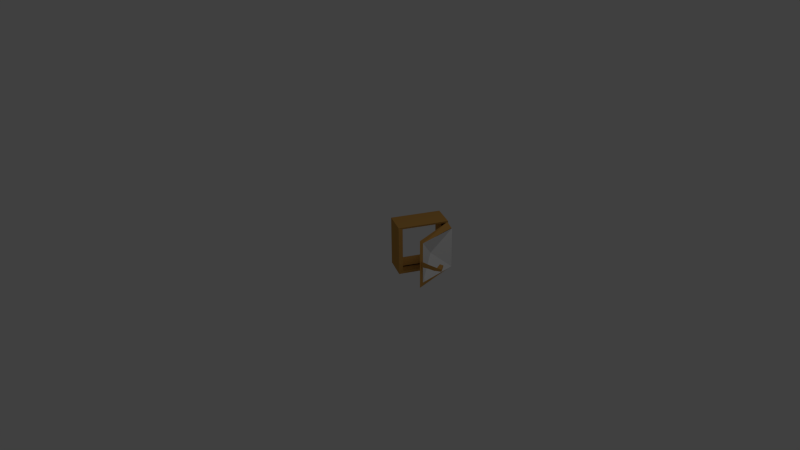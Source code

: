 # Source: windowopen.blend  (saved by Blender 2.60.0; exported with 4.5.12 LTS)
import bpy
from mathutils import Matrix  # noqa: F401  (used for matrix-valued properties, if any)

bpy.ops.wm.read_factory_settings(use_empty=True)
scene = bpy.context.scene
scene.name = 'Scene'

# ---- collections
col_collection_1 = bpy.data.collections.new('Collection 1'); scene.collection.children.link(col_collection_1)

# ---- materials (node trees are filled in below, after node groups)
mat_material_005 = bpy.data.materials.new('Material.005')
mat_material_005.alpha_threshold = 0.0
mat_material_005.use_transparent_shadow = False
mat_material_005.roughness = 0.5
mat_material_005.specular_intensity = 0.7264
mat_material_005.line_color = (0.0, 0.0, 0.0, 0.3019)
mat_material_007 = bpy.data.materials.new('Material.007')
mat_material_007.alpha_threshold = 0.0
mat_material_007.use_transparent_shadow = False
mat_material_007.diffuse_color = (0.5815, 0.306, 0.07521, 1.0)
mat_material_007.roughness = 0.5
mat_material_007.line_color = (0.0, 0.0, 0.0, 1.0)

# ---- material node trees

# ---- world
world_world = bpy.data.worlds.new('World'); scene.world = world_world
world_world.color = (0.05088, 0.05088, 0.05088)
world_world.use_sun_shadow = False
world_world.sun_shadow_jitter_overblur = 0.0
world_world.cycles.sampling_method = 'MANUAL'
world_world.cycles.sample_map_resolution = 256

# ---- cameras
cam_camera = bpy.data.cameras.new('Camera')
cam_camera.clip_end = 100.0
cam_camera.lens = 35.0
cam_camera.ortho_scale = 7.314
cam_camera.dof.focus_distance = 0.0
cam_camera.dof.aperture_fstop = 128.0

# ---- lights
light_lamp = bpy.data.lights.new('Lamp', 'POINT')
light_lamp.transmission_factor = 0.0
light_lamp.cutoff_distance = 30.0
light_lamp.energy = 100.0
light_lamp.shadow_buffer_clip_start = 1.001
light_lamp.shadow_soft_size = 1.0
light_lamp.shadow_maximum_resolution = 0.006
light_lamp.use_absolute_resolution = True
light_lamp.cycles.use_multiple_importance_sampling = False

# ---- meshes
me_cube_001 = bpy.data.meshes.new('Cube.001')
me_cube_001.from_pydata([], [], [])
me_cube_001.materials.append(mat_material_005)
me_cube_001.materials.append(mat_material_007)
me_cube_001.use_remesh_preserve_volume = False
me_cube_001.use_remesh_preserve_attributes = False
me_cube_001.use_mirror_vertex_groups = False
me_cube_001.update()
me_cube = bpy.data.meshes.new('Cube')
me_cube.from_pydata([(1.206, 0.9509, -1.002), (4.964, -0.5651, -1.002), (1.206, 0.9509, 0.9982), (4.964, -0.5651, 0.9982), (1.983, 1.03, 0.8381), (4.704, -0.4264, 0.8381), (4.704, -0.4264, -0.8417), (1.983, 1.03, -0.8417), (4.7, -0.4185, -0.8417), (2.03, 1.049, -0.8417), (2.03, 1.049, 0.8381), (4.7, -0.4185, 0.8381), (2.529, 0.1196, -0.001774), (4.799, -0.477, 0.0866), (4.799, -0.477, -0.09015), (4.869, -0.5145, -0.107), (4.869, -0.5145, 0.1035), (5.171, -0.4471, -0.107), (5.171, -0.4471, 0.1035), (5.101, -0.4095, 0.0866), (5.101, -0.4095, -0.09015), (5.714, -0.2781, -0.07121), (5.714, -0.2781, 0.06766), (5.769, -0.3076, -0.08445), (5.769, -0.3076, 0.0809), (6.399, -0.1624, 0.0809), (6.399, -0.1624, -0.08445), (5.964, -0.2266, 0.06766), (5.964, -0.2266, -0.07121), (6.551, -0.0817, 0.03477), (6.551, -0.0817, -0.03832), (7.102, 0.0422, -0.04529), (7.102, 0.0422, 0.04174), (6.096, 0.2299, -0.03356), (6.096, 0.2299, 0.03001), (5.694, 0.1393, 0.02492), (5.694, 0.1393, -0.02847), (1.0, 1.0, -1.0), (1.0, -1.0, -1.0), (-1.0, -1.0, -1.0), (-1.0, 1.0, -1.0), (1.0, 1.0, 1.0), (1.0, -1.0, 1.0), (-1.0, -1.0, 1.0), (-1.0, 1.0, 1.0), (-1.0, -0.8399, 0.8399), (-1.0, 0.8399, 0.8399), (-1.0, 0.8399, -0.8399), (-1.0, -0.8399, -0.8399), (-5.96e-08, -0.8399, -0.8399), (1.788e-07, 0.8399, -0.8399), (2.98e-07, 0.8399, 0.8399), (-5.066e-07, -0.8399, 0.8399), (-2.156, 0.8399, -0.8399), (-2.156, -0.8399, -0.8399), (-2.156, -0.8399, 0.8399), (-2.156, 0.8399, 0.8399), (-2.156, -1.0, 1.0), (-2.156, 1.0, 1.0), (-2.156, 1.0, -1.0), (-2.156, -1.0, -1.0), (0.9148, 1.0, 0.9206), (0.9148, -0.8329, 0.9206), (0.9148, -0.8329, -0.9126), (0.9148, 1.0, -0.9126), (-0.2009, 1.0, -0.9126), (-0.2009, -0.8329, -0.9126), (-0.2009, 1.0, 0.9206), (-0.2009, -0.8329, 0.9206)], [], [(2, 3, 5, 4), (0, 2, 4, 7), (1, 0, 7, 6), (11, 5, 6, 8), (11, 8, 12), (6, 5, 13, 14), (1, 6, 14, 15), (5, 3, 16, 13), (3, 1, 15, 16), (16, 15, 17, 18), (13, 16, 18, 19), (15, 14, 20, 17), (14, 13, 19, 20), (20, 19, 22, 21), (17, 20, 21, 23), (19, 18, 24, 22), (18, 17, 23, 24), (24, 23, 26, 25), (22, 24, 25, 27), (23, 21, 28, 26), (21, 22, 27, 28), (28, 27, 29, 30), (26, 28, 30, 31), (27, 25, 32, 29), (25, 26, 31, 32), (32, 31, 33, 34), (29, 32, 34, 35), (31, 30, 36, 33), (30, 29, 35, 36), (34, 33, 36, 35), (9, 10, 12), (8, 9, 12), (10, 11, 12), (37, 38, 39, 40), (41, 44, 43, 42), (38, 42, 43, 39), (41, 37, 40, 44), (48, 49, 50, 47), (47, 50, 51, 46), (46, 51, 52, 45), (45, 52, 49, 48), (48, 47, 53, 54), (45, 48, 54, 55), (47, 46, 56, 53), (46, 45, 55, 56), (43, 44, 58, 57), (44, 40, 59, 58), (39, 43, 57, 60), (40, 39, 60, 59), (59, 60, 54, 53), (60, 57, 55, 54), (58, 59, 53, 56), (57, 58, 56, 55), (41, 42, 62, 61), (42, 38, 63, 62), (37, 41, 61, 64), (38, 37, 64, 63), (63, 64, 65, 66), (64, 61, 67, 65), (62, 63, 66, 68), (61, 62, 68, 67)])
me_cube.polygons.foreach_set('material_index', [1, 1, 1, 1, 0, 1, 1, 1, 1, 1, 1, 1, 1, 1, 1, 1, 1, 1, 1, 1, 1, 1, 1, 1, 1, 1, 1, 1, 1, 1, 0, 0, 0, 1, 1, 1, 1, 1, 1, 1, 1, 1, 1, 1, 1, 1, 1, 1, 1, 1, 1, 1, 1, 1, 1, 1, 1, 1, 1, 1, 1])
me_cube.materials.append(mat_material_005)
me_cube.materials.append(mat_material_007)
me_cube.use_remesh_preserve_volume = False
me_cube.use_remesh_preserve_attributes = False
me_cube.use_mirror_vertex_groups = False
me_cube.update()

# ---- objects
ob_cube_001 = bpy.data.objects.new('Cube.001', me_cube_001)
ob_cube = bpy.data.objects.new('Cube', me_cube)
ob_lamp = bpy.data.objects.new('Lamp', light_lamp)
ob_camera = bpy.data.objects.new('Camera', cam_camera)

# ---- transforms, parenting, visibility, modifiers, constraints
ob_cube_001.location = (0.6097, 1.886, 3.251)
ob_cube_001.rotation_euler = (0.0, -0.0, 0.7686)
ob_cube_001.scale = (0.1579, 3.655, 3.655)
ob_cube_001.lock_rotations_4d = False
ob_cube_001.empty_display_type = 'ARROWS'
ob_cube_001.lineart.crease_threshold = 0.0
ob_cube.location = (0.0, 0.0, 0.0)
ob_cube.scale = (0.1566, 0.4999, 0.4996)
ob_cube.lock_rotations_4d = False
ob_cube.empty_display_type = 'ARROWS'
ob_cube.lineart.crease_threshold = 0.0
ob_lamp.location = (4.076, 1.005, 5.904)
ob_lamp.rotation_euler = (0.6503, 0.05522, 1.866)
ob_lamp.lock_rotations_4d = False
ob_lamp.empty_display_type = 'ARROWS'
ob_lamp.color = (0.0, 0.0, 0.0, 0.0)
ob_lamp.lineart.crease_threshold = 0.0
ob_camera.location = (12.77, -4.338, 7.133)
ob_camera.rotation_euler = (1.109, 0.01082, 1.268)
ob_camera.lock_rotations_4d = False
ob_camera.empty_display_type = 'ARROWS'
ob_camera.color = (0.0, 0.0, 0.0, 0.0)
ob_camera.display_type = 'WIRE'
ob_camera.lineart.crease_threshold = 0.0

# ---- collection membership
col_collection_1.objects.link(ob_cube_001)
col_collection_1.objects.link(ob_cube)
col_collection_1.objects.link(ob_lamp)
col_collection_1.objects.link(ob_camera)

# ---- scene / render settings (as saved in the file)
scene.camera = ob_camera
scene.frame_start = 0; scene.frame_end = 65; scene.frame_set(19)
scene.render.engine = 'BLENDER_EEVEE_NEXT'
scene.render.image_settings.color_mode = 'RGB'
scene.render.image_settings.compression = 90
scene.render.resolution_percentage = 50
scene.render.dither_intensity = 0.0
scene.render.bake_margin = 2
scene.render.bake_bias = 0.0
scene.cycles.use_denoising = False
scene.cycles.samples = 10
scene.cycles.sampling_pattern = 'TABULATED_SOBOL'
scene.cycles.light_sampling_threshold = 0.0
scene.cycles.use_adaptive_sampling = False
scene.cycles.use_light_tree = False
scene.cycles.blur_glossy = 0.0
scene.cycles.volume_bounces = 1
scene.cycles.pixel_filter_type = 'GAUSSIAN'
scene.cycles.sample_clamp_indirect = 0.0
scene.view_settings.view_transform = 'Standard'
bpy.context.view_layer.update()
